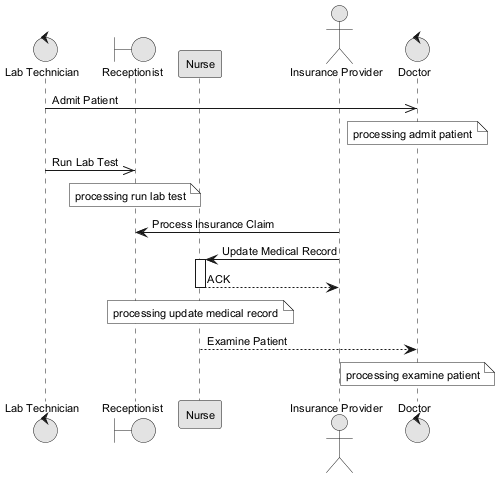

The diagram above was rendered by PlantUML. Its source (embedded in the PNG):
@startuml
skinparam monochrome true
skinparam defaultFontSize 11
control "Lab Technician" as LT
boundary "Receptionist" as R
participant "Nurse" as N
actor "Insurance Provider" as IP
control "Doctor" as D
LT ->> D : Admit Patient
note over D : processing admit patient
LT ->> R : Run Lab Test
note over R : processing run lab test
IP -> R : Process Insurance Claim
IP -> N : Update Medical Record
activate N
N --> IP : ACK
deactivate N
note over N : processing update medical record
N --> D : Examine Patient
note over D : processing examine patient
@enduml